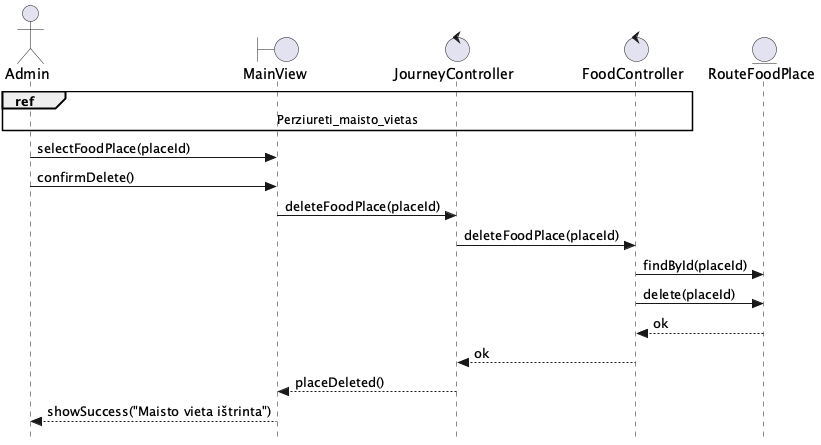

The diagram above was rendered by PlantUML. Its source (embedded in the PNG):
@startuml Istrinti_maisto_vieta
skinparam style strictuml

actor Admin as A
boundary MainView as V
control JourneyController as FEC
control FoodController as BEC
entity RouteFoodPlace as E

ref over A, V, FEC, BEC : Perziureti_maisto_vietas

A -> V : selectFoodPlace(placeId)
A -> V : confirmDelete()
V -> FEC : deleteFoodPlace(placeId)
FEC -> BEC : deleteFoodPlace(placeId)
BEC -> E : findById(placeId)
BEC -> E : delete(placeId)
E --> BEC : ok
BEC --> FEC : ok
FEC --> V : placeDeleted()
V --> A : showSuccess("Maisto vieta ištrinta")
@enduml